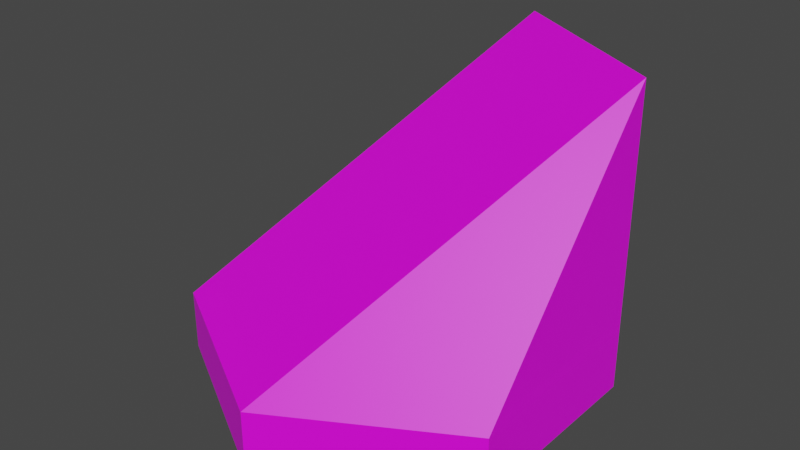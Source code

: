 # Source: sandy_tile.blend  (saved by Blender 4.0.36; exported with 4.5.12 LTS)
import bpy
from mathutils import Matrix  # noqa: F401  (used for matrix-valued properties, if any)

bpy.ops.wm.read_factory_settings(use_empty=True)
scene = bpy.context.scene
scene.name = 'Scene'

# ---- collections
col_collection = bpy.data.collections.new('Collection'); scene.collection.children.link(col_collection)

# ---- images (referenced by path relative to the original .blend; pixels are not part of the script)
import os
ASSET_DIR = os.environ.get("B2B_ASSET_DIR", "")  # directory of the original .blend (textures are referenced by path, not embedded)
HERE = os.path.dirname(os.path.abspath(__file__))  # packed textures are extracted next to this script under _unpacked/

def load_image(name, relpath, width, height, colorspace="sRGB"):
    """Load a texture the original file referenced (path relative to the .blend, or extracted next to this script)."""
    p = next((c for c in (os.path.join(HERE, relpath), os.path.join(ASSET_DIR, relpath)) if relpath and os.path.exists(c)), "")
    if p:
        img = bpy.data.images.load(p, check_existing=True)
        img.name = name
    else:  # same state as the original file: an image datablock whose file is absent (Cycles renders it pink)
        img = bpy.data.images.new(name, width, height)
        img.source = "FILE"
        img.filepath = "//" + (relpath or name)
    img.colorspace_settings.name = colorspace
    return img
img_base_palette_png = load_image('base_palette.png', 'base_palette.png', 1024, 1024, 'sRGB')

# ---- materials (node trees are filled in below, after node groups)
mat_basepalette = bpy.data.materials.new('BasePalette')
mat_basepalette.alpha_threshold = 0.0
mat_basepalette.use_transparent_shadow = False
mat_basepalette.roughness = 0.5
mat_basepalette.line_color = (0.0, 0.0, 0.0, 1.0)
mat_outline = bpy.data.materials.new('Outline')
mat_outline.use_transparent_shadow = False

# ---- material node trees
mat_basepalette.use_nodes = True; mat_basepalette.node_tree.nodes.clear()
_N = mat_basepalette.node_tree.nodes; _L = mat_basepalette.node_tree.links
n0 = _N.new('ShaderNodeOutputMaterial'); n0.name = 'Material Output'; n0.location = (300, 300)
n1 = _N.new('ShaderNodeBsdfPrincipled'); n1.name = 'Principled BSDF'; n1.location = (10, 300)
n1.distribution = 'GGX'
n1.subsurface_method = 'RANDOM_WALK_SKIN'
n1.inputs[3].default_value = 1.45
n1.inputs[27].default_value = (0.0, 0.0, 0.0, 1.0)
n1.inputs[28].default_value = 1.0
n2 = _N.new('ShaderNodeTexImage'); n2.name = 'Image Texture'; n2.location = (-464, 137)
n2.image = img_base_palette_png
_L.new(n1.outputs[0], n0.inputs[0])
_L.new(n2.outputs[0], n1.inputs[0])
n0.is_active_output = True
mat_outline.use_nodes = True; mat_outline.node_tree.nodes.clear()
_N = mat_outline.node_tree.nodes; _L = mat_outline.node_tree.links
n0 = _N.new('ShaderNodeBsdfPrincipled'); n0.name = 'Principled BSDF'; n0.location = (10, 300)
n0.inputs[3].default_value = 1.45
n1 = _N.new('ShaderNodeOutputMaterial'); n1.name = 'Material Output'; n1.location = (300, 300)
n2 = _N.new('ShaderNodeTexImage'); n2.name = 'Image Texture'; n2.location = (-306, 177)
n2.image = img_base_palette_png
_L.new(n0.outputs[0], n1.inputs[0])
_L.new(n2.outputs[0], n0.inputs[0])
n1.is_active_output = True

# ---- world
world_world = bpy.data.worlds.new('World'); scene.world = world_world
world_world.use_nodes = True; world_world.node_tree.nodes.clear()
_N = world_world.node_tree.nodes; _L = world_world.node_tree.links
n0 = _N.new('ShaderNodeOutputWorld'); n0.name = 'World Output'; n0.location = (300, 300)
n1 = _N.new('ShaderNodeBackground'); n1.name = 'Background'; n1.location = (10, 300)
n1.inputs[0].default_value = (0.05088, 0.05088, 0.05088, 1.0)
_L.new(n1.outputs[0], n0.inputs[0])
n0.is_active_output = True
world_world.color = (0.05088, 0.05088, 0.05088)
world_world.use_sun_shadow = False
world_world.sun_shadow_jitter_overblur = 0.0

# ---- meshes
me_cylinder = bpy.data.meshes.new('Cylinder')
me_cylinder.from_pydata([(-5.262e-09, 1.0, -3.725e-08), (-5.262e-09, 0.9194, 0.3), (0.866, 0.5, -3.725e-08), (0.7962, 0.4597, 0.3), (0.866, -0.5, -3.725e-08), (0.7962, -0.4597, 0.3), (-5.262e-09, -1.0, -3.725e-08), (-5.262e-09, -0.9194, 0.3), (-0.866, -0.5, -3.725e-08), (-0.7962, -0.4597, 0.3), (-0.866, 0.5, -3.725e-08), (-0.7962, 0.4597, 0.3), (0.866, 0.5, 0.3), (-5.262e-09, 1.0, 0.3), (0.866, -0.5, 0.3), (-5.262e-09, -1.0, 0.3), (-0.866, -0.5, 0.3), (-0.866, 0.5, 0.3)], [], [(0, 13, 12, 2), (2, 12, 14, 4), (4, 14, 15, 6), (6, 15, 16, 8), (3, 1, 11, 9, 7, 5), (8, 16, 17, 10), (10, 17, 13, 0), (0, 2, 4, 6, 8, 10), (1, 3, 12, 13), (3, 5, 14, 12), (5, 7, 15, 14), (7, 9, 16, 15), (9, 11, 17, 16), (11, 1, 13, 17)])
me_cylinder.polygons.foreach_set('material_index', [0, 0, 0, 0, 0, 0, 0, 0, 1, 1, 1, 1, 1, 1])
_uv = me_cylinder.uv_layers.new(name='UVMap')
_uv.uv.foreach_set('vector', [0.1945, 0.8056, 0.1945, 0.8056, 0.1945, 0.8056, 0.1945, 0.8056, 0.1945, 0.8056, 0.1945, 0.8056, 0.1945, 0.8056, 0.1945, 0.8056, 0.1945, 0.8056, 0.1945, 0.8056, 0.1945, 0.8056, 0.1945, 0.8056, 0.1945, 0.8056, 0.1945, 0.8056, 0.1945, 0.8056, 0.1945, 0.8056, 0.1945, 0.8056, 0.1945, 0.8056, 0.1945, 0.8056, 0.1945, 0.8056, 0.1945, 0.8056, 0.1945, 0.8056, 0.1945, 0.8056, 0.1945, 0.8056, 0.1945, 0.8056, 0.1945, 0.8056, 0.1945, 0.8056, 0.1945, 0.8056, 0.1945, 0.8056, 0.1945, 0.8056, 0.1945, 0.8056, 0.1945, 0.8056, 0.1945, 0.8056, 0.1945, 0.8056, 0.1945, 0.8056, 0.1945, 0.8056, 0.4906, 0.946, 0.4906, 0.946, 0.4906, 0.946, 0.4906, 0.946, 0.4906, 0.946, 0.4906, 0.946, 0.4906, 0.946, 0.4906, 0.946, 0.4906, 0.946, 0.4906, 0.946, 0.4906, 0.946, 0.4906, 0.946, 0.4906, 0.946, 0.4906, 0.946, 0.4906, 0.946, 0.4906, 0.946, 0.4906, 0.946, 0.4906, 0.946, 0.4906, 0.946, 0.4906, 0.946, 0.4906, 0.946, 0.4906, 0.946, 0.4906, 0.946, 0.4906, 0.946])
me_cylinder.materials.append(mat_basepalette)
me_cylinder.materials.append(mat_outline)
me_cylinder.update()
me_cylinder_008 = bpy.data.meshes.new('Cylinder.008')
me_cylinder_008.from_pydata([(0.0, 1.0, -2.235e-08), (0.866, 0.5, -2.235e-08), (0.866, -0.5, -2.235e-08), (-5.588e-09, -1.0, -2.235e-08), (-0.866, -0.5, -2.235e-08), (-0.866, 0.5, -2.98e-08), (0.866, 0.5, 0.3), (0.0, 1.0, 0.3), (-5.588e-09, -1.0, 0.3), (-0.866, -0.5, 0.3), (0.866, 0.5, 1.5), (-3.725e-09, 1.0, 1.5), (0.866, -0.5, 0.3), (-0.866, 0.5, 0.3), (0.866, 0.5, 0.37), (-0.8155, -0.4125, 0.37), (-2.174e-10, 1.0, 0.37), (0.05055, -0.9125, 0.37), (0.866, -0.4416, 0.37), (-0.8155, 0.5292, 0.37)], [], [(0, 7, 6, 1), (1, 6, 12, 2), (2, 12, 8, 3), (3, 8, 9, 4), (4, 9, 13, 5), (5, 13, 7, 0), (0, 1, 2, 3, 4, 5), (19, 15, 11), (15, 17, 10, 11), (18, 14, 10), (14, 16, 11, 10), (17, 18, 10), (16, 19, 11), (7, 13, 19, 16), (8, 12, 18, 17), (6, 7, 16, 14), (12, 6, 14, 18), (9, 8, 17, 15), (13, 9, 15, 19)])
me_cylinder_008.polygons.foreach_set('material_index', [0, 0, 0, 0, 0, 0, 0, 0, 0, 0, 0, 0, 0, 1, 1, 1, 1, 1, 1])
_uv = me_cylinder_008.uv_layers.new(name='UVMap')
_uv.uv.foreach_set('vector', [0.1945, 0.8056, 0.1945, 0.8056, 0.1945, 0.8056, 0.1945, 0.8056, 0.1945, 0.8056, 0.1945, 0.8056, 0.1945, 0.8056, 0.1945, 0.8056, 0.1945, 0.8056, 0.1945, 0.8056, 0.1945, 0.8056, 0.1945, 0.8056, 0.1945, 0.8056, 0.1945, 0.8056, 0.1945, 0.8056, 0.1945, 0.8056, 0.1945, 0.8056, 0.1945, 0.8056, 0.1945, 0.8056, 0.1945, 0.8056, 0.1945, 0.8056, 0.1945, 0.8056, 0.1945, 0.8056, 0.1945, 0.8056, 0.1945, 0.8056, 0.1945, 0.8056, 0.1945, 0.8056, 0.1945, 0.8056, 0.1945, 0.8056, 0.1945, 0.8056, 0.1945, 0.8056, 0.1945, 0.8056, 0.1945, 0.8056, 0.1945, 0.8056, 0.1945, 0.8056, 0.1945, 0.8056, 0.1945, 0.8056, 0.1945, 0.8056, 0.1945, 0.8056, 0.1945, 0.8056, 0.1945, 0.8056, 0.1945, 0.8056, 0.1945, 0.8056, 0.1945, 0.8056, 0.1945, 0.8056, 0.1945, 0.8056, 0.1945, 0.8056, 0.1945, 0.8056, 0.1945, 0.8056, 0.1945, 0.8056, 0.1945, 0.8056, 0.1945, 0.8056, 0.1945, 0.8056, 0.1945, 0.8056, 0.1945, 0.8056, 0.1945, 0.8056, 0.1945, 0.8056, 0.1945, 0.8056, 0.1945, 0.8056, 0.1945, 0.8056, 0.1945, 0.8056, 0.1945, 0.8056, 0.1945, 0.8056, 0.1945, 0.8056, 0.1945, 0.8056, 0.1945, 0.8056, 0.1945, 0.8056, 0.1945, 0.8056, 0.1945, 0.8056, 0.1945, 0.8056, 0.1945, 0.8056, 0.1945, 0.8056, 0.1945, 0.8056, 0.1945, 0.8056])
me_cylinder_008.materials.append(mat_basepalette)
me_cylinder_008.materials.append(mat_outline)
me_cylinder_008.update()
me_cylinder_002 = bpy.data.meshes.new('Cylinder.002')
me_cylinder_002.from_pydata([(-5.262e-09, 1.0, -3.725e-08), (-5.262e-09, 0.9194, 0.9), (0.866, 0.5, -3.725e-08), (0.7962, 0.4597, 0.9), (0.866, -0.5, -3.725e-08), (0.7962, -0.4597, 0.9), (-5.262e-09, -1.0, -3.725e-08), (-5.262e-09, -0.9194, 0.9), (-0.866, -0.5, -3.725e-08), (-0.7962, -0.4597, 0.9), (-0.866, 0.5, -3.725e-08), (-0.7962, 0.4597, 0.9), (0.866, 0.5, 0.9), (-5.262e-09, 1.0, 0.9), (0.866, -0.5, 0.9), (-5.262e-09, -1.0, 0.9), (-0.866, -0.5, 0.9), (-0.866, 0.5, 0.9)], [], [(0, 13, 12, 2), (2, 12, 14, 4), (4, 14, 15, 6), (6, 15, 16, 8), (3, 1, 11, 9, 7, 5), (8, 16, 17, 10), (10, 17, 13, 0), (0, 2, 4, 6, 8, 10), (1, 3, 12, 13), (3, 5, 14, 12), (5, 7, 15, 14), (7, 9, 16, 15), (9, 11, 17, 16), (11, 1, 13, 17)])
me_cylinder_002.polygons.foreach_set('material_index', [0, 0, 0, 0, 0, 0, 0, 0, 1, 1, 1, 1, 1, 1])
_uv = me_cylinder_002.uv_layers.new(name='UVMap')
_uv.uv.foreach_set('vector', [0.1945, 0.8056, 0.1945, 0.8056, 0.1945, 0.8056, 0.1945, 0.8056, 0.1945, 0.8056, 0.1945, 0.8056, 0.1945, 0.8056, 0.1945, 0.8056, 0.1945, 0.8056, 0.1945, 0.8056, 0.1945, 0.8056, 0.1945, 0.8056, 0.1945, 0.8056, 0.1945, 0.8056, 0.1945, 0.8056, 0.1945, 0.8056, 0.1945, 0.8056, 0.1945, 0.8056, 0.1945, 0.8056, 0.1945, 0.8056, 0.1945, 0.8056, 0.1945, 0.8056, 0.1945, 0.8056, 0.1945, 0.8056, 0.1945, 0.8056, 0.1945, 0.8056, 0.1945, 0.8056, 0.1945, 0.8056, 0.1945, 0.8056, 0.1945, 0.8056, 0.1945, 0.8056, 0.1945, 0.8056, 0.1945, 0.8056, 0.1945, 0.8056, 0.1945, 0.8056, 0.1945, 0.8056, 0.4596, 0.9537, 0.4596, 0.9537, 0.4596, 0.9537, 0.4596, 0.9537, 0.4596, 0.9537, 0.4596, 0.9537, 0.4596, 0.9537, 0.4596, 0.9537, 0.4596, 0.9537, 0.4596, 0.9537, 0.4596, 0.9537, 0.4596, 0.9537, 0.4596, 0.9537, 0.4596, 0.9537, 0.4596, 0.9537, 0.4596, 0.9537, 0.4596, 0.9537, 0.4596, 0.9537, 0.4596, 0.9537, 0.4596, 0.9537, 0.4596, 0.9537, 0.4596, 0.9537, 0.4596, 0.9537, 0.4596, 0.9537])
me_cylinder_002.materials.append(mat_basepalette)
me_cylinder_002.materials.append(mat_outline)
me_cylinder_002.update()
me_cube_029 = bpy.data.meshes.new('Cube.029')
me_cube_029.from_pydata([(-0.09738, -0.146, 0.05103), (-0.2664, -0.1466, 0.1554), (-0.04273, -0.01542, 0.009198), (-0.2118, 0.0443, 0.1135), (0.03342, -0.1436, 0.1727), (-0.1356, -0.1515, 0.277), (0.09331, -0.01542, 0.1357), (-0.07573, 0.0443, 0.2401), (0.0559, 0.2353, 0.17), (0.2249, 0.1756, 0.0657), (0.2151, 0.07991, 0.1945), (0.04607, 0.1396, 0.2988), (0.2418, 0.2819, 0.3163), (0.4109, 0.2221, 0.212), (0.3931, 0.06866, 0.3456), (0.02529, -0.01542, 0.07247), (-0.1438, 0.0443, 0.1768), (-0.03315, -0.1486, 0.1127), (-0.2022, -0.1505, 0.217), (0.22, 0.1277, 0.1301), (0.05098, 0.1875, 0.2344), (0.2734, 0.2126, 0.4268), (0.2241, 0.1284, 0.45), (0.4424, 0.1529, 0.3225), (0.2784, 0.1815, 0.4493), (0.2539, 0.1083, 0.4995), (0.423, 0.04854, 0.3952), (0.4474, 0.1218, 0.345), (0.3147, 0.1857, 0.5187), (0.2711, 0.07936, 0.5806), (0.4801, 0.00556, 0.4517), (0.5236, 0.1119, 0.3897), (0.4112, 0.1763, 0.6139), (0.3788, 0.09535, 0.6716), (0.5878, 0.02155, 0.5427), (0.6201, 0.1025, 0.4849), (0.3026, 0.3284, 0.3461), (0.4716, 0.2687, 0.2418), (0.4487, 0.1724, 0.3173), (0.2797, 0.2321, 0.4216), (0.3858, 0.3879, 0.4323), (0.6005, 0.3121, 0.2998), (0.5656, 0.1833, 0.3827), (0.3509, 0.2591, 0.5152), (0.4791, 0.374, 0.5271), (0.6938, 0.2981, 0.3946), (0.6453, 0.1951, 0.4501), (0.4306, 0.271, 0.5826), (0.5616, 0.2036, 0.6316), (0.5408, 0.1505, 0.6619), (0.6188, 0.1229, 0.6138), (0.6395, 0.1761, 0.5835), (0.608, 0.2667, 0.5904), (0.677, 0.2423, 0.5478), (0.6572, 0.2002, 0.5704), (0.5882, 0.2246, 0.613), (0.6408, 0.2122, 0.6518), (0.6372, 0.2031, 0.657), (0.6506, 0.1983, 0.6488), (0.6542, 0.2075, 0.6436), (0.6574, 0.2184, 0.6235), (0.6727, 0.2131, 0.6141), (0.6683, 0.2038, 0.6191), (0.653, 0.2092, 0.6285)], [], [(0, 1, 3, 2), (7, 6, 10, 11), (6, 7, 5, 4), (15, 6, 4, 17), (16, 3, 1, 18), (11, 10, 14, 22), (15, 2, 9, 19), (16, 7, 11, 20), (2, 3, 8, 9), (19, 9, 13, 23), (20, 11, 22, 21), (9, 8, 12, 13), (8, 20, 21, 12), (10, 19, 23, 14), (12, 21, 39, 36), (3, 16, 20, 8), (6, 15, 19, 10), (7, 16, 18, 5), (2, 15, 17, 0), (14, 23, 27, 26), (26, 27, 31, 30), (21, 22, 25, 24), (23, 21, 24, 27), (22, 14, 26, 25), (30, 31, 35, 34), (24, 25, 29, 28), (27, 24, 28, 31), (25, 26, 30, 29), (35, 32, 48, 51), (28, 29, 33, 32), (31, 28, 32, 35), (29, 30, 34, 33), (39, 38, 42, 43), (13, 12, 36, 37), (21, 23, 38, 39), (23, 13, 37, 38), (42, 41, 45, 46), (38, 37, 41, 42), (36, 39, 43, 40), (37, 36, 40, 41), (44, 47, 55, 52), (40, 43, 47, 44), (41, 40, 44, 45), (43, 42, 46, 47), (51, 48, 56, 59), (33, 34, 50, 49), (34, 35, 51, 50), (32, 33, 49, 48), (52, 55, 63, 60), (45, 44, 52, 53), (47, 46, 54, 55), (46, 45, 53, 54), (59, 56, 57, 58), (49, 50, 58, 57), (50, 51, 59, 58), (48, 49, 57, 56), (61, 60, 63, 62), (53, 52, 60, 61), (55, 54, 62, 63), (54, 53, 61, 62), (0, 17, 4, 5, 18, 1)])
_uv = me_cube_029.uv_layers.new(name='UVMap')
_uv.uv.foreach_set('vector', [0.2065, 0.856, 0.2065, 0.856, 0.2065, 0.856, 0.2065, 0.856, 0.2065, 0.856, 0.2065, 0.856, 0.2065, 0.856, 0.2065, 0.856, 0.2065, 0.856, 0.2065, 0.856, 0.2065, 0.856, 0.2065, 0.856, 0.2065, 0.856, 0.2065, 0.856, 0.2065, 0.856, 0.2065, 0.856, 0.2065, 0.856, 0.2065, 0.856, 0.2065, 0.856, 0.2065, 0.856, 0.2065, 0.856, 0.2065, 0.856, 0.2065, 0.856, 0.2065, 0.856, 0.2065, 0.856, 0.2065, 0.856, 0.2065, 0.856, 0.2065, 0.856, 0.2065, 0.856, 0.2065, 0.856, 0.2065, 0.856, 0.2065, 0.856, 0.2065, 0.856, 0.2065, 0.856, 0.2065, 0.856, 0.2065, 0.856, 0.2065, 0.856, 0.2065, 0.856, 0.2065, 0.856, 0.2065, 0.856, 0.2065, 0.856, 0.2065, 0.856, 0.2065, 0.856, 0.2065, 0.856, 0.2065, 0.856, 0.2065, 0.856, 0.2065, 0.856, 0.2065, 0.856, 0.2065, 0.856, 0.2065, 0.856, 0.2065, 0.856, 0.2065, 0.856, 0.2065, 0.856, 0.2065, 0.856, 0.2065, 0.856, 0.2065, 0.856, 0.2065, 0.856, 0.2065, 0.856, 0.2065, 0.856, 0.2065, 0.856, 0.2065, 0.856, 0.2065, 0.856, 0.2065, 0.856, 0.2065, 0.856, 0.2065, 0.856, 0.2065, 0.856, 0.2065, 0.856, 0.2065, 0.856, 0.2065, 0.856, 0.2065, 0.856, 0.2065, 0.856, 0.2065, 0.856, 0.2065, 0.856, 0.2065, 0.856, 0.2065, 0.856, 0.2065, 0.856, 0.2065, 0.856, 0.2065, 0.856, 0.2065, 0.856, 0.2065, 0.856, 0.2065, 0.856, 0.2065, 0.856, 0.2065, 0.856, 0.2065, 0.856, 0.2065, 0.856, 0.2065, 0.856, 0.2065, 0.856, 0.2065, 0.856, 0.2065, 0.856, 0.2065, 0.856, 0.2065, 0.856, 0.2065, 0.856, 0.2065, 0.856, 0.2065, 0.856, 0.2065, 0.856, 0.2065, 0.856, 0.2065, 0.856, 0.2065, 0.856, 0.2065, 0.856, 0.2065, 0.856, 0.2065, 0.856, 0.2065, 0.856, 0.2065, 0.856, 0.2065, 0.856, 0.2065, 0.856, 0.2065, 0.856, 0.2065, 0.856, 0.2065, 0.856, 0.2065, 0.856, 0.2065, 0.856, 0.2065, 0.856, 0.2065, 0.856, 0.2065, 0.856, 0.2065, 0.856, 0.2065, 0.856, 0.2065, 0.856, 0.2065, 0.856, 0.2065, 0.856, 0.2065, 0.856, 0.2065, 0.856, 0.2065, 0.856, 0.2065, 0.856, 0.2065, 0.856, 0.2065, 0.856, 0.2065, 0.856, 0.2065, 0.856, 0.2065, 0.856, 0.2065, 0.856, 0.2065, 0.856, 0.2065, 0.856, 0.2065, 0.856, 0.2065, 0.856, 0.2065, 0.856, 0.2065, 0.856, 0.2065, 0.856, 0.2065, 0.856, 0.2065, 0.856, 0.2065, 0.856, 0.2065, 0.856, 0.2065, 0.856, 0.2065, 0.856, 0.2065, 0.856, 0.2065, 0.856, 0.2065, 0.856, 0.2065, 0.856, 0.2065, 0.856, 0.2065, 0.856, 0.2065, 0.856, 0.2065, 0.856, 0.2065, 0.856, 0.2065, 0.856, 0.2065, 0.856, 0.2065, 0.856, 0.2065, 0.856, 0.2065, 0.856, 0.2065, 0.856, 0.2065, 0.856, 0.2065, 0.856, 0.2065, 0.856, 0.2065, 0.856, 0.2065, 0.856, 0.2065, 0.856, 0.2065, 0.856, 0.2065, 0.856, 0.2065, 0.856, 0.2065, 0.856, 0.2065, 0.856, 0.2065, 0.856, 0.2065, 0.856, 0.2065, 0.856, 0.2065, 0.856, 0.2065, 0.856, 0.2065, 0.856, 0.2065, 0.856, 0.2065, 0.856, 0.2065, 0.856, 0.2065, 0.856, 0.2065, 0.856, 0.2065, 0.856, 0.2065, 0.856, 0.2065, 0.856, 0.2065, 0.856, 0.2065, 0.856, 0.2065, 0.856, 0.2065, 0.856, 0.2065, 0.856, 0.2065, 0.856, 0.2065, 0.856, 0.2065, 0.856, 0.2065, 0.856, 0.2065, 0.856, 0.2065, 0.856, 0.2065, 0.856, 0.2065, 0.856, 0.2065, 0.856, 0.2065, 0.856, 0.2065, 0.856, 0.2065, 0.856, 0.2065, 0.856, 0.2065, 0.856, 0.2065, 0.856, 0.2065, 0.856, 0.2065, 0.856, 0.2065, 0.856, 0.2065, 0.856, 0.2065, 0.856, 0.2065, 0.856, 0.2065, 0.856, 0.2065, 0.856, 0.2065, 0.856, 0.2065, 0.856, 0.2065, 0.856, 0.2065, 0.856, 0.2065, 0.856, 0.2065, 0.856, 0.2065, 0.856, 0.2065, 0.856, 0.2065, 0.856, 0.2065, 0.856, 0.2065, 0.856, 0.2065, 0.856, 0.2065, 0.856, 0.2065, 0.856, 0.2065, 0.856, 0.2065, 0.856, 0.2065, 0.856, 0.2065, 0.856, 0.2065, 0.856, 0.2065, 0.856, 0.2065, 0.856, 0.2065, 0.856, 0.2065, 0.856, 0.2065, 0.856, 0.2065, 0.856, 0.2065, 0.856, 0.2065, 0.856, 0.2065, 0.856, 0.2065, 0.856, 0.2065, 0.856, 0.2065, 0.856, 0.2065, 0.856, 0.2065, 0.856, 0.2065, 0.856, 0.2065, 0.856, 0.2065, 0.856, 0.2065, 0.856])
me_cube_029.materials.append(mat_basepalette)
me_cube_029.update()

# ---- objects
ob_sandtile_col = bpy.data.objects.new('SandTile-col', me_cylinder)
ob_sandstairtile_col = bpy.data.objects.new('SandStairTile-col', me_cylinder_008)
ob_sandhalftile_col = bpy.data.objects.new('SandHalfTile-col', me_cylinder_002)
ob_crabarm = bpy.data.objects.new('CrabArm', me_cube_029)

# ---- transforms, parenting, visibility, modifiers, constraints
ob_sandtile_col.location = (0.0, 0.0, 0.0)
ob_sandtile_col.hide_render = True
ob_sandstairtile_col.location = (0.0, 0.0, 0.0)
ob_sandhalftile_col.location = (0.0, 0.0, 0.0)
ob_sandhalftile_col.hide_render = True
ob_crabarm.location = (0.0, 0.0, 0.0)
ob_crabarm.scale = (0.3446, 0.4548, 0.4548)

# ---- collection membership
col_collection.objects.link(ob_sandtile_col)
col_collection.objects.link(ob_sandstairtile_col)
col_collection.objects.link(ob_sandhalftile_col)
col_collection.objects.link(ob_crabarm)

# ---- scene / render settings (as saved in the file)
scene.frame_start = 1; scene.frame_end = 250; scene.frame_set(221)
scene.render.engine = 'BLENDER_EEVEE_NEXT'
scene.cycles.sampling_pattern = 'TABULATED_SOBOL'
scene.view_settings.view_transform = 'Filmic'
bpy.context.view_layer.update()

# ---- added for rendering (the .blend has no active camera and no usable light): camera, sun
cam_auto = bpy.data.cameras.new('AutoCamera')
cam_auto.lens = 50.0
cam_auto.sensor_width = 36.0
cam_auto.clip_end = 1000.0
ob_auto_camera = bpy.data.objects.new('AutoCamera', cam_auto)
scene.collection.objects.link(ob_auto_camera)
ob_auto_camera.location = (2.81396, -3.37675, 3.00117)
ob_auto_camera.rotation_euler = (1.09748, -7.21219e-08, 0.694738)
scene.camera = ob_auto_camera
light_auto_sun = bpy.data.lights.new('AutoSun', 'SUN')
light_auto_sun.energy = 3.0
light_auto_sun.angle = 0.0523599
ob_auto_sun = bpy.data.objects.new('AutoSun', light_auto_sun)
scene.collection.objects.link(ob_auto_sun)
ob_auto_sun.rotation_euler = (0.872665, 0.174533, 0.523599)
bpy.context.view_layer.update()
